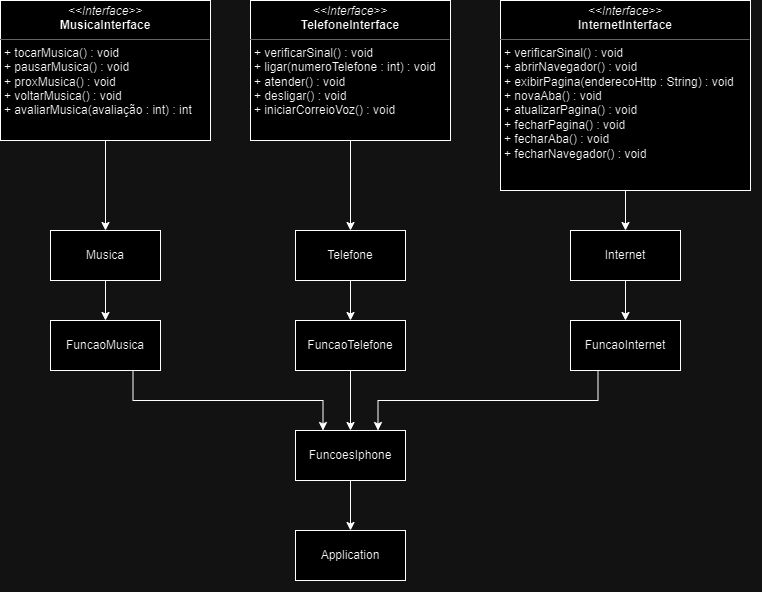

The diagram above was exported from draw.io. Its source (the exported page's mxGraphModel, read from the mxfile embedded in the PNG):
<mxGraphModel dx="1354" dy="604" grid="1" gridSize="10" guides="1" tooltips="1" connect="1" arrows="1" fold="1" page="1" pageScale="1" pageWidth="827" pageHeight="1169" math="0" shadow="0">
  <root>
    <mxCell id="0" />
    <mxCell id="1" parent="0" />
    <mxCell id="fSxgVk8M8Ge0LFAZMYmd-19" value="" style="edgeStyle=orthogonalEdgeStyle;rounded=0;orthogonalLoop=1;jettySize=auto;html=1;" edge="1" parent="1" source="fSxgVk8M8Ge0LFAZMYmd-10" target="fSxgVk8M8Ge0LFAZMYmd-14">
      <mxGeometry relative="1" as="geometry" />
    </mxCell>
    <mxCell id="fSxgVk8M8Ge0LFAZMYmd-10" value="&lt;p style=&quot;margin:0px;margin-top:4px;text-align:center;&quot;&gt;&lt;i&gt;&amp;lt;&amp;lt;Interface&amp;gt;&amp;gt;&lt;/i&gt;&lt;br&gt;&lt;b&gt;MusicaInterface&lt;/b&gt;&lt;/p&gt;&lt;hr size=&quot;1&quot;&gt;&lt;p style=&quot;margin:0px;margin-left:4px;&quot;&gt;+ tocarMusica() : void&lt;/p&gt;&lt;p style=&quot;margin:0px;margin-left:4px;&quot;&gt;+ pausarMusica() : void&lt;/p&gt;&lt;p style=&quot;margin:0px;margin-left:4px;&quot;&gt;+ proxMusica() : void&lt;/p&gt;&lt;p style=&quot;margin:0px;margin-left:4px;&quot;&gt;+ voltarMusica() : void&lt;/p&gt;&lt;p style=&quot;margin:0px;margin-left:4px;&quot;&gt;+ avaliarMusica(avaliação : int) : int&lt;/p&gt;" style="verticalAlign=top;align=left;overflow=fill;fontSize=12;fontFamily=Helvetica;html=1;whiteSpace=wrap;" vertex="1" parent="1">
      <mxGeometry x="50" y="30" width="210" height="140" as="geometry" />
    </mxCell>
    <mxCell id="fSxgVk8M8Ge0LFAZMYmd-11" style="edgeStyle=orthogonalEdgeStyle;rounded=0;orthogonalLoop=1;jettySize=auto;html=1;exitX=0.5;exitY=1;exitDx=0;exitDy=0;" edge="1" parent="1" source="fSxgVk8M8Ge0LFAZMYmd-10" target="fSxgVk8M8Ge0LFAZMYmd-10">
      <mxGeometry relative="1" as="geometry" />
    </mxCell>
    <mxCell id="fSxgVk8M8Ge0LFAZMYmd-18" value="" style="edgeStyle=orthogonalEdgeStyle;rounded=0;orthogonalLoop=1;jettySize=auto;html=1;" edge="1" parent="1" source="fSxgVk8M8Ge0LFAZMYmd-12" target="fSxgVk8M8Ge0LFAZMYmd-15">
      <mxGeometry relative="1" as="geometry" />
    </mxCell>
    <mxCell id="fSxgVk8M8Ge0LFAZMYmd-12" value="&lt;p style=&quot;margin:0px;margin-top:4px;text-align:center;&quot;&gt;&lt;i&gt;&amp;lt;&amp;lt;Interface&amp;gt;&amp;gt;&lt;/i&gt;&lt;br&gt;&lt;b&gt;TelefoneInterface&lt;/b&gt;&lt;/p&gt;&lt;hr size=&quot;1&quot;&gt;&lt;p style=&quot;margin:0px;margin-left:4px;&quot;&gt;+ verificarSinal() : void&lt;/p&gt;&lt;p style=&quot;margin:0px;margin-left:4px;&quot;&gt;+ ligar(numeroTelefone : int) : void&lt;/p&gt;&lt;p style=&quot;margin:0px;margin-left:4px;&quot;&gt;+ atender() : void&lt;/p&gt;&lt;p style=&quot;margin:0px;margin-left:4px;&quot;&gt;+ desligar() : void&lt;/p&gt;&lt;p style=&quot;margin:0px;margin-left:4px;&quot;&gt;+ iniciarCorreioVoz() : void&lt;/p&gt;" style="verticalAlign=top;align=left;overflow=fill;fontSize=12;fontFamily=Helvetica;html=1;whiteSpace=wrap;" vertex="1" parent="1">
      <mxGeometry x="300" y="30" width="200" height="140" as="geometry" />
    </mxCell>
    <mxCell id="fSxgVk8M8Ge0LFAZMYmd-17" value="" style="edgeStyle=orthogonalEdgeStyle;rounded=0;orthogonalLoop=1;jettySize=auto;html=1;" edge="1" parent="1" source="fSxgVk8M8Ge0LFAZMYmd-13" target="fSxgVk8M8Ge0LFAZMYmd-16">
      <mxGeometry relative="1" as="geometry" />
    </mxCell>
    <mxCell id="fSxgVk8M8Ge0LFAZMYmd-13" value="&lt;p style=&quot;margin:0px;margin-top:4px;text-align:center;&quot;&gt;&lt;i&gt;&amp;lt;&amp;lt;Interface&amp;gt;&amp;gt;&lt;/i&gt;&lt;br&gt;&lt;b&gt;InternetInterface&lt;/b&gt;&lt;/p&gt;&lt;hr size=&quot;1&quot;&gt;&lt;p style=&quot;margin:0px;margin-left:4px;&quot;&gt;+ verificarSinal() : void&lt;/p&gt;&lt;p style=&quot;margin:0px;margin-left:4px;&quot;&gt;+ abrirNavegador() : void&lt;/p&gt;&lt;p style=&quot;margin:0px;margin-left:4px;&quot;&gt;+ exibirPagina(enderecoHttp : String) : void&lt;/p&gt;&lt;p style=&quot;margin:0px;margin-left:4px;&quot;&gt;+ novaAba() : void&lt;/p&gt;&lt;p style=&quot;margin:0px;margin-left:4px;&quot;&gt;+ atualizarPagina() : void&lt;/p&gt;&lt;p style=&quot;margin:0px;margin-left:4px;&quot;&gt;+ fecharPagina() : void&lt;/p&gt;&lt;p style=&quot;margin:0px;margin-left:4px;&quot;&gt;+ fecharAba() : void&lt;/p&gt;&lt;p style=&quot;margin:0px;margin-left:4px;&quot;&gt;+ fecharNavegador() : void&lt;/p&gt;" style="verticalAlign=top;align=left;overflow=fill;fontSize=12;fontFamily=Helvetica;html=1;whiteSpace=wrap;" vertex="1" parent="1">
      <mxGeometry x="550" y="30" width="250" height="190" as="geometry" />
    </mxCell>
    <mxCell id="fSxgVk8M8Ge0LFAZMYmd-23" value="" style="edgeStyle=orthogonalEdgeStyle;rounded=0;orthogonalLoop=1;jettySize=auto;html=1;" edge="1" parent="1" source="fSxgVk8M8Ge0LFAZMYmd-14" target="fSxgVk8M8Ge0LFAZMYmd-20">
      <mxGeometry relative="1" as="geometry" />
    </mxCell>
    <mxCell id="fSxgVk8M8Ge0LFAZMYmd-14" value="Musica" style="html=1;whiteSpace=wrap;" vertex="1" parent="1">
      <mxGeometry x="100" y="260" width="110" height="50" as="geometry" />
    </mxCell>
    <mxCell id="fSxgVk8M8Ge0LFAZMYmd-24" value="" style="edgeStyle=orthogonalEdgeStyle;rounded=0;orthogonalLoop=1;jettySize=auto;html=1;" edge="1" parent="1" source="fSxgVk8M8Ge0LFAZMYmd-15" target="fSxgVk8M8Ge0LFAZMYmd-22">
      <mxGeometry relative="1" as="geometry" />
    </mxCell>
    <mxCell id="fSxgVk8M8Ge0LFAZMYmd-15" value="Telefone" style="html=1;whiteSpace=wrap;" vertex="1" parent="1">
      <mxGeometry x="345" y="260" width="110" height="50" as="geometry" />
    </mxCell>
    <mxCell id="fSxgVk8M8Ge0LFAZMYmd-25" value="" style="edgeStyle=orthogonalEdgeStyle;rounded=0;orthogonalLoop=1;jettySize=auto;html=1;" edge="1" parent="1" source="fSxgVk8M8Ge0LFAZMYmd-16" target="fSxgVk8M8Ge0LFAZMYmd-21">
      <mxGeometry relative="1" as="geometry" />
    </mxCell>
    <mxCell id="fSxgVk8M8Ge0LFAZMYmd-16" value="Internet" style="html=1;whiteSpace=wrap;" vertex="1" parent="1">
      <mxGeometry x="620" y="260" width="110" height="50" as="geometry" />
    </mxCell>
    <mxCell id="fSxgVk8M8Ge0LFAZMYmd-32" style="edgeStyle=orthogonalEdgeStyle;rounded=0;orthogonalLoop=1;jettySize=auto;html=1;exitX=0.75;exitY=1;exitDx=0;exitDy=0;entryX=0.25;entryY=0;entryDx=0;entryDy=0;" edge="1" parent="1" source="fSxgVk8M8Ge0LFAZMYmd-20" target="fSxgVk8M8Ge0LFAZMYmd-26">
      <mxGeometry relative="1" as="geometry" />
    </mxCell>
    <mxCell id="fSxgVk8M8Ge0LFAZMYmd-20" value="FuncaoMusica" style="html=1;whiteSpace=wrap;" vertex="1" parent="1">
      <mxGeometry x="100" y="350" width="110" height="50" as="geometry" />
    </mxCell>
    <mxCell id="fSxgVk8M8Ge0LFAZMYmd-31" style="edgeStyle=orthogonalEdgeStyle;rounded=0;orthogonalLoop=1;jettySize=auto;html=1;exitX=0.25;exitY=1;exitDx=0;exitDy=0;entryX=0.75;entryY=0;entryDx=0;entryDy=0;" edge="1" parent="1" source="fSxgVk8M8Ge0LFAZMYmd-21" target="fSxgVk8M8Ge0LFAZMYmd-26">
      <mxGeometry relative="1" as="geometry" />
    </mxCell>
    <mxCell id="fSxgVk8M8Ge0LFAZMYmd-21" value="FuncaoInternet" style="html=1;whiteSpace=wrap;" vertex="1" parent="1">
      <mxGeometry x="620" y="350" width="110" height="50" as="geometry" />
    </mxCell>
    <mxCell id="fSxgVk8M8Ge0LFAZMYmd-29" value="" style="edgeStyle=orthogonalEdgeStyle;rounded=0;orthogonalLoop=1;jettySize=auto;html=1;" edge="1" parent="1" source="fSxgVk8M8Ge0LFAZMYmd-22" target="fSxgVk8M8Ge0LFAZMYmd-26">
      <mxGeometry relative="1" as="geometry" />
    </mxCell>
    <mxCell id="fSxgVk8M8Ge0LFAZMYmd-22" value="FuncaoTelefone" style="html=1;whiteSpace=wrap;" vertex="1" parent="1">
      <mxGeometry x="345" y="350" width="110" height="50" as="geometry" />
    </mxCell>
    <mxCell id="fSxgVk8M8Ge0LFAZMYmd-33" value="" style="edgeStyle=orthogonalEdgeStyle;rounded=0;orthogonalLoop=1;jettySize=auto;html=1;" edge="1" parent="1" source="fSxgVk8M8Ge0LFAZMYmd-26" target="fSxgVk8M8Ge0LFAZMYmd-27">
      <mxGeometry relative="1" as="geometry" />
    </mxCell>
    <mxCell id="fSxgVk8M8Ge0LFAZMYmd-26" value="FuncoesIphone" style="html=1;whiteSpace=wrap;" vertex="1" parent="1">
      <mxGeometry x="345" y="460" width="110" height="50" as="geometry" />
    </mxCell>
    <mxCell id="fSxgVk8M8Ge0LFAZMYmd-27" value="Application" style="html=1;whiteSpace=wrap;" vertex="1" parent="1">
      <mxGeometry x="345" y="560" width="110" height="50" as="geometry" />
    </mxCell>
  </root>
</mxGraphModel>